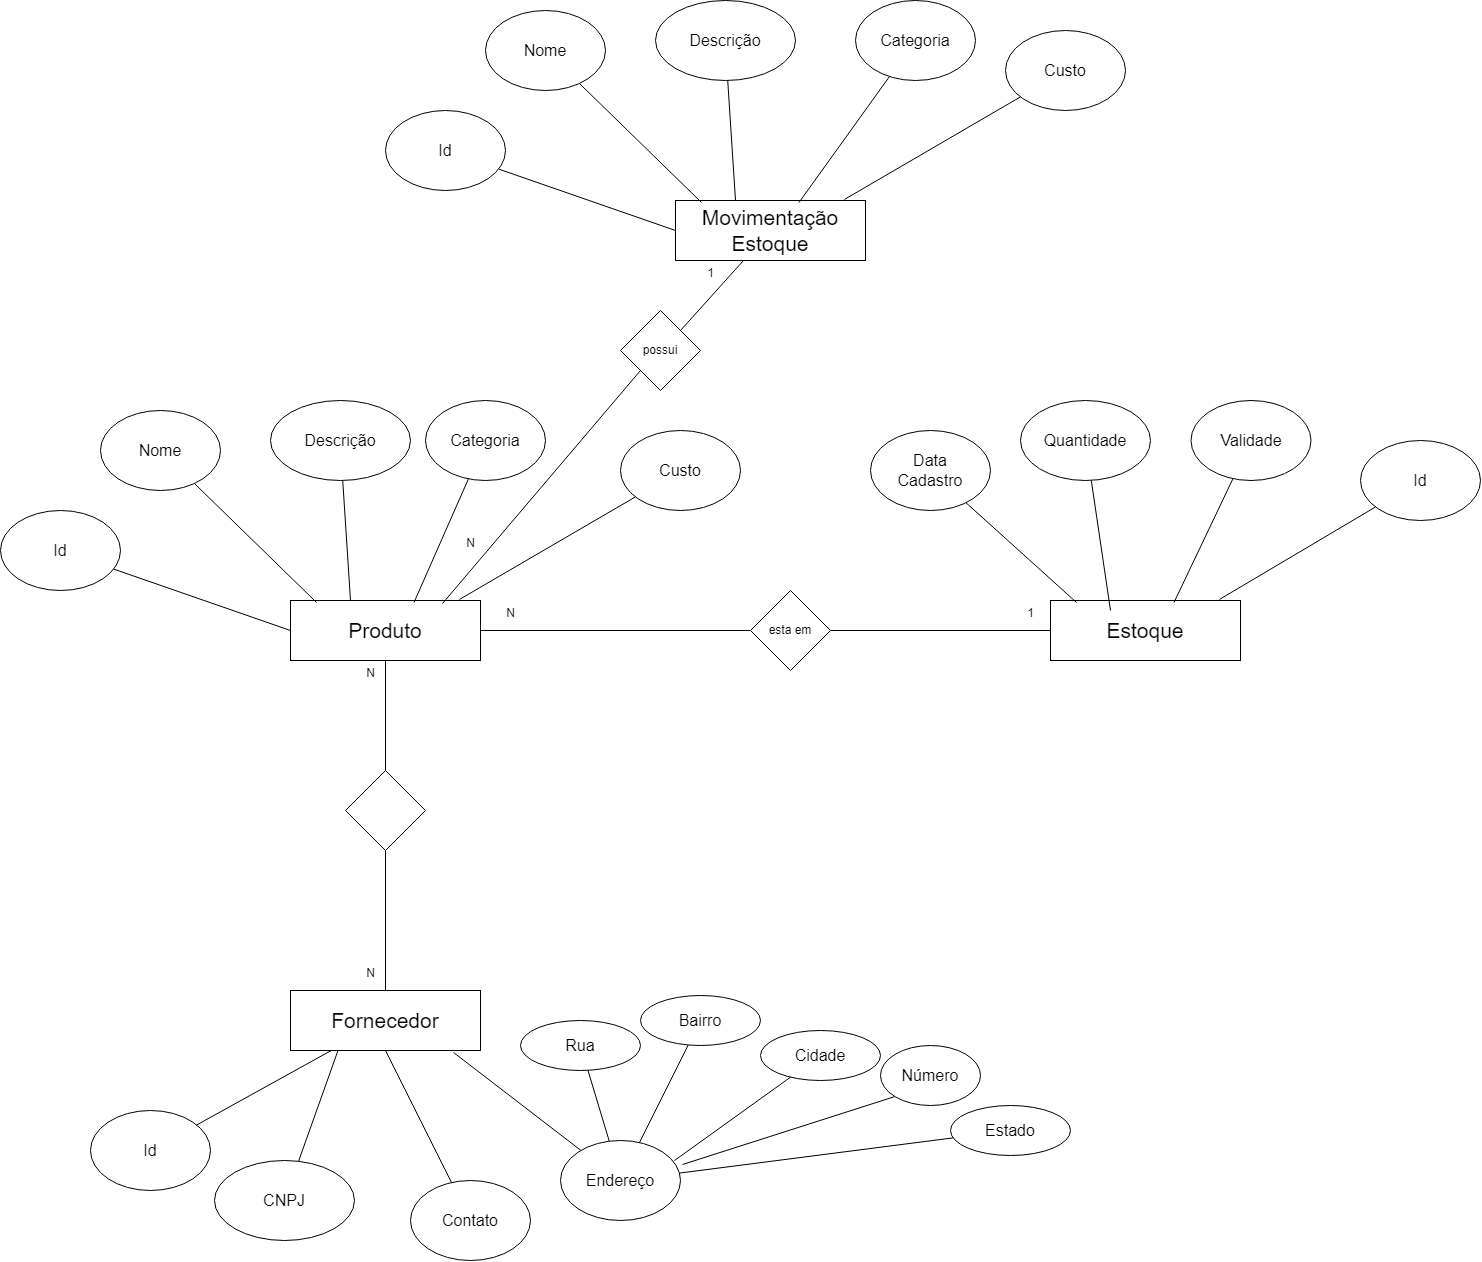

The diagram above was exported from draw.io. Its source (the exported page's mxGraphModel, read from the mxfile embedded in the PNG):
<mxGraphModel dx="2476" dy="2502" grid="1" gridSize="10" guides="1" tooltips="1" connect="1" arrows="1" fold="1" page="1" pageScale="1" pageWidth="827" pageHeight="1169" math="0" shadow="0">
  <root>
    <mxCell id="0" />
    <mxCell id="1" parent="0" />
    <mxCell id="LC5yeotSGuyx8YRgZ8TU-61" style="rounded=0;orthogonalLoop=1;jettySize=auto;html=1;entryX=0.5;entryY=0;entryDx=0;entryDy=0;endArrow=none;endFill=0;" edge="1" parent="1" source="LC5yeotSGuyx8YRgZ8TU-1" target="LC5yeotSGuyx8YRgZ8TU-60">
      <mxGeometry relative="1" as="geometry" />
    </mxCell>
    <mxCell id="LC5yeotSGuyx8YRgZ8TU-1" value="&lt;font style=&quot;font-size: 21px;&quot;&gt;Produto&lt;/font&gt;" style="rounded=0;whiteSpace=wrap;html=1;labelBackgroundColor=none;" vertex="1" parent="1">
      <mxGeometry x="340" y="220" width="190" height="60" as="geometry" />
    </mxCell>
    <mxCell id="LC5yeotSGuyx8YRgZ8TU-2" value="&lt;font style=&quot;font-size: 16px;&quot;&gt;Nome&lt;/font&gt;" style="ellipse;whiteSpace=wrap;html=1;labelBackgroundColor=none;" vertex="1" parent="1">
      <mxGeometry x="150" y="30" width="120" height="80" as="geometry" />
    </mxCell>
    <mxCell id="LC5yeotSGuyx8YRgZ8TU-8" style="rounded=0;orthogonalLoop=1;jettySize=auto;html=1;endArrow=none;endFill=0;" edge="1" parent="1" source="LC5yeotSGuyx8YRgZ8TU-4">
      <mxGeometry relative="1" as="geometry">
        <mxPoint x="400" y="220" as="targetPoint" />
      </mxGeometry>
    </mxCell>
    <mxCell id="LC5yeotSGuyx8YRgZ8TU-4" value="&lt;font style=&quot;font-size: 16px;&quot;&gt;Descrição&lt;br&gt;&lt;/font&gt;" style="ellipse;whiteSpace=wrap;html=1;labelBackgroundColor=none;" vertex="1" parent="1">
      <mxGeometry x="320" y="20" width="140" height="80" as="geometry" />
    </mxCell>
    <mxCell id="LC5yeotSGuyx8YRgZ8TU-9" value="&lt;font style=&quot;font-size: 16px;&quot;&gt;Categoria&lt;/font&gt;" style="ellipse;whiteSpace=wrap;html=1;labelBackgroundColor=none;" vertex="1" parent="1">
      <mxGeometry x="475" y="20" width="120" height="80" as="geometry" />
    </mxCell>
    <mxCell id="LC5yeotSGuyx8YRgZ8TU-10" style="rounded=0;orthogonalLoop=1;jettySize=auto;html=1;entryX=0.65;entryY=0.033;entryDx=0;entryDy=0;entryPerimeter=0;endArrow=none;endFill=0;" edge="1" parent="1" source="LC5yeotSGuyx8YRgZ8TU-9" target="LC5yeotSGuyx8YRgZ8TU-1">
      <mxGeometry relative="1" as="geometry" />
    </mxCell>
    <mxCell id="LC5yeotSGuyx8YRgZ8TU-11" value="&lt;font style=&quot;font-size: 16px;&quot;&gt;Custo&lt;/font&gt;" style="ellipse;whiteSpace=wrap;html=1;labelBackgroundColor=none;" vertex="1" parent="1">
      <mxGeometry x="670" y="50" width="120" height="80" as="geometry" />
    </mxCell>
    <mxCell id="LC5yeotSGuyx8YRgZ8TU-13" style="rounded=0;orthogonalLoop=1;jettySize=auto;html=1;entryX=0;entryY=0.5;entryDx=0;entryDy=0;endArrow=none;endFill=0;" edge="1" parent="1" source="LC5yeotSGuyx8YRgZ8TU-12" target="LC5yeotSGuyx8YRgZ8TU-1">
      <mxGeometry relative="1" as="geometry" />
    </mxCell>
    <mxCell id="LC5yeotSGuyx8YRgZ8TU-12" value="&lt;font style=&quot;font-size: 16px;&quot;&gt;Id&lt;/font&gt;" style="ellipse;whiteSpace=wrap;html=1;labelBackgroundColor=none;" vertex="1" parent="1">
      <mxGeometry x="50" y="130" width="120" height="80" as="geometry" />
    </mxCell>
    <mxCell id="LC5yeotSGuyx8YRgZ8TU-15" style="rounded=0;orthogonalLoop=1;jettySize=auto;html=1;entryX=0.137;entryY=0.033;entryDx=0;entryDy=0;entryPerimeter=0;endArrow=none;endFill=0;" edge="1" parent="1" source="LC5yeotSGuyx8YRgZ8TU-2" target="LC5yeotSGuyx8YRgZ8TU-1">
      <mxGeometry relative="1" as="geometry" />
    </mxCell>
    <mxCell id="LC5yeotSGuyx8YRgZ8TU-16" style="rounded=0;orthogonalLoop=1;jettySize=auto;html=1;entryX=0.889;entryY=-0.017;entryDx=0;entryDy=0;entryPerimeter=0;endArrow=none;endFill=0;" edge="1" parent="1" source="LC5yeotSGuyx8YRgZ8TU-11" target="LC5yeotSGuyx8YRgZ8TU-1">
      <mxGeometry relative="1" as="geometry" />
    </mxCell>
    <mxCell id="LC5yeotSGuyx8YRgZ8TU-18" value="&lt;font style=&quot;font-size: 21px;&quot;&gt;Estoque&lt;/font&gt;" style="rounded=0;whiteSpace=wrap;html=1;labelBackgroundColor=none;" vertex="1" parent="1">
      <mxGeometry x="1100" y="220" width="190" height="60" as="geometry" />
    </mxCell>
    <mxCell id="LC5yeotSGuyx8YRgZ8TU-19" value="&lt;font style=&quot;font-size: 16px;&quot;&gt;Data&lt;br&gt;Cadastro&lt;br&gt;&lt;/font&gt;" style="ellipse;whiteSpace=wrap;html=1;labelBackgroundColor=none;" vertex="1" parent="1">
      <mxGeometry x="920" y="50" width="120" height="80" as="geometry" />
    </mxCell>
    <mxCell id="LC5yeotSGuyx8YRgZ8TU-20" style="rounded=0;orthogonalLoop=1;jettySize=auto;html=1;endArrow=none;endFill=0;" edge="1" parent="1" source="LC5yeotSGuyx8YRgZ8TU-21">
      <mxGeometry relative="1" as="geometry">
        <mxPoint x="1160" y="230" as="targetPoint" />
      </mxGeometry>
    </mxCell>
    <mxCell id="LC5yeotSGuyx8YRgZ8TU-21" value="&lt;font style=&quot;font-size: 16px;&quot;&gt;Quantidade&lt;br&gt;&lt;/font&gt;" style="ellipse;whiteSpace=wrap;html=1;labelBackgroundColor=none;" vertex="1" parent="1">
      <mxGeometry x="1070" y="20" width="130" height="80" as="geometry" />
    </mxCell>
    <mxCell id="LC5yeotSGuyx8YRgZ8TU-22" value="&lt;span style=&quot;font-size: 16px;&quot;&gt;Validade&lt;br&gt;&lt;/span&gt;" style="ellipse;whiteSpace=wrap;html=1;labelBackgroundColor=none;" vertex="1" parent="1">
      <mxGeometry x="1240.5" y="20" width="120" height="80" as="geometry" />
    </mxCell>
    <mxCell id="LC5yeotSGuyx8YRgZ8TU-23" style="rounded=0;orthogonalLoop=1;jettySize=auto;html=1;entryX=0.65;entryY=0.033;entryDx=0;entryDy=0;entryPerimeter=0;endArrow=none;endFill=0;" edge="1" parent="1" source="LC5yeotSGuyx8YRgZ8TU-22" target="LC5yeotSGuyx8YRgZ8TU-18">
      <mxGeometry relative="1" as="geometry" />
    </mxCell>
    <mxCell id="LC5yeotSGuyx8YRgZ8TU-24" value="&lt;span style=&quot;font-size: 16px;&quot;&gt;Id&lt;br&gt;&lt;/span&gt;" style="ellipse;whiteSpace=wrap;html=1;labelBackgroundColor=none;" vertex="1" parent="1">
      <mxGeometry x="1410" y="60" width="120" height="80" as="geometry" />
    </mxCell>
    <mxCell id="LC5yeotSGuyx8YRgZ8TU-27" style="rounded=0;orthogonalLoop=1;jettySize=auto;html=1;entryX=0.137;entryY=0.033;entryDx=0;entryDy=0;entryPerimeter=0;endArrow=none;endFill=0;" edge="1" parent="1" source="LC5yeotSGuyx8YRgZ8TU-19" target="LC5yeotSGuyx8YRgZ8TU-18">
      <mxGeometry relative="1" as="geometry" />
    </mxCell>
    <mxCell id="LC5yeotSGuyx8YRgZ8TU-28" style="rounded=0;orthogonalLoop=1;jettySize=auto;html=1;entryX=0.889;entryY=-0.017;entryDx=0;entryDy=0;entryPerimeter=0;endArrow=none;endFill=0;" edge="1" parent="1" source="LC5yeotSGuyx8YRgZ8TU-24" target="LC5yeotSGuyx8YRgZ8TU-18">
      <mxGeometry relative="1" as="geometry" />
    </mxCell>
    <mxCell id="LC5yeotSGuyx8YRgZ8TU-31" style="rounded=0;orthogonalLoop=1;jettySize=auto;html=1;entryX=0;entryY=0.5;entryDx=0;entryDy=0;endArrow=none;endFill=0;" edge="1" parent="1" source="LC5yeotSGuyx8YRgZ8TU-30" target="LC5yeotSGuyx8YRgZ8TU-18">
      <mxGeometry relative="1" as="geometry" />
    </mxCell>
    <mxCell id="LC5yeotSGuyx8YRgZ8TU-33" style="rounded=0;orthogonalLoop=1;jettySize=auto;html=1;entryX=1;entryY=0.5;entryDx=0;entryDy=0;endArrow=none;endFill=0;" edge="1" parent="1" source="LC5yeotSGuyx8YRgZ8TU-30" target="LC5yeotSGuyx8YRgZ8TU-1">
      <mxGeometry relative="1" as="geometry" />
    </mxCell>
    <mxCell id="LC5yeotSGuyx8YRgZ8TU-30" value="esta em" style="rhombus;whiteSpace=wrap;html=1;" vertex="1" parent="1">
      <mxGeometry x="800" y="210" width="80" height="80" as="geometry" />
    </mxCell>
    <mxCell id="LC5yeotSGuyx8YRgZ8TU-34" value="N" style="text;html=1;align=center;verticalAlign=middle;resizable=0;points=[];autosize=1;strokeColor=none;fillColor=none;" vertex="1" parent="1">
      <mxGeometry x="545" y="218" width="30" height="30" as="geometry" />
    </mxCell>
    <mxCell id="LC5yeotSGuyx8YRgZ8TU-37" value="1" style="text;html=1;align=center;verticalAlign=middle;resizable=0;points=[];autosize=1;strokeColor=none;fillColor=none;" vertex="1" parent="1">
      <mxGeometry x="1065" y="218" width="30" height="30" as="geometry" />
    </mxCell>
    <mxCell id="LC5yeotSGuyx8YRgZ8TU-54" style="rounded=0;orthogonalLoop=1;jettySize=auto;html=1;endArrow=none;endFill=0;" edge="1" parent="1" source="LC5yeotSGuyx8YRgZ8TU-38" target="LC5yeotSGuyx8YRgZ8TU-39">
      <mxGeometry relative="1" as="geometry" />
    </mxCell>
    <mxCell id="LC5yeotSGuyx8YRgZ8TU-62" style="rounded=0;orthogonalLoop=1;jettySize=auto;html=1;entryX=0.5;entryY=1;entryDx=0;entryDy=0;endArrow=none;endFill=0;" edge="1" parent="1" source="LC5yeotSGuyx8YRgZ8TU-38" target="LC5yeotSGuyx8YRgZ8TU-60">
      <mxGeometry relative="1" as="geometry" />
    </mxCell>
    <mxCell id="LC5yeotSGuyx8YRgZ8TU-38" value="&lt;span style=&quot;font-size: 21px;&quot;&gt;Fornecedor&lt;/span&gt;" style="rounded=0;whiteSpace=wrap;html=1;labelBackgroundColor=none;" vertex="1" parent="1">
      <mxGeometry x="340" y="610" width="190" height="60" as="geometry" />
    </mxCell>
    <mxCell id="LC5yeotSGuyx8YRgZ8TU-39" value="&lt;font style=&quot;font-size: 16px;&quot;&gt;Id&lt;/font&gt;" style="ellipse;whiteSpace=wrap;html=1;labelBackgroundColor=none;" vertex="1" parent="1">
      <mxGeometry x="140" y="730" width="120" height="80" as="geometry" />
    </mxCell>
    <mxCell id="LC5yeotSGuyx8YRgZ8TU-55" style="rounded=0;orthogonalLoop=1;jettySize=auto;html=1;entryX=0.25;entryY=1;entryDx=0;entryDy=0;endArrow=none;endFill=0;" edge="1" parent="1" source="LC5yeotSGuyx8YRgZ8TU-41" target="LC5yeotSGuyx8YRgZ8TU-38">
      <mxGeometry relative="1" as="geometry" />
    </mxCell>
    <mxCell id="LC5yeotSGuyx8YRgZ8TU-41" value="&lt;font style=&quot;font-size: 16px;&quot;&gt;CNPJ&lt;br&gt;&lt;/font&gt;" style="ellipse;whiteSpace=wrap;html=1;labelBackgroundColor=none;" vertex="1" parent="1">
      <mxGeometry x="264" y="780" width="140" height="80" as="geometry" />
    </mxCell>
    <mxCell id="LC5yeotSGuyx8YRgZ8TU-56" style="rounded=0;orthogonalLoop=1;jettySize=auto;html=1;entryX=0.5;entryY=1;entryDx=0;entryDy=0;endArrow=none;endFill=0;" edge="1" parent="1" source="LC5yeotSGuyx8YRgZ8TU-42" target="LC5yeotSGuyx8YRgZ8TU-38">
      <mxGeometry relative="1" as="geometry" />
    </mxCell>
    <mxCell id="LC5yeotSGuyx8YRgZ8TU-42" value="&lt;span style=&quot;font-size: 16px;&quot;&gt;Contato&lt;/span&gt;" style="ellipse;whiteSpace=wrap;html=1;labelBackgroundColor=none;" vertex="1" parent="1">
      <mxGeometry x="460" y="800" width="120" height="80" as="geometry" />
    </mxCell>
    <mxCell id="LC5yeotSGuyx8YRgZ8TU-51" value="" style="rounded=0;orthogonalLoop=1;jettySize=auto;html=1;endArrow=none;endFill=0;" edge="1" parent="1" source="LC5yeotSGuyx8YRgZ8TU-44" target="LC5yeotSGuyx8YRgZ8TU-50">
      <mxGeometry relative="1" as="geometry" />
    </mxCell>
    <mxCell id="LC5yeotSGuyx8YRgZ8TU-44" value="&lt;font style=&quot;font-size: 16px;&quot;&gt;Endereço&lt;/font&gt;" style="ellipse;whiteSpace=wrap;html=1;labelBackgroundColor=none;" vertex="1" parent="1">
      <mxGeometry x="610" y="760" width="120" height="80" as="geometry" />
    </mxCell>
    <mxCell id="LC5yeotSGuyx8YRgZ8TU-50" value="&lt;font style=&quot;font-size: 16px;&quot;&gt;Rua&lt;/font&gt;" style="ellipse;whiteSpace=wrap;html=1;labelBackgroundColor=none;" vertex="1" parent="1">
      <mxGeometry x="570" y="640" width="120" height="50" as="geometry" />
    </mxCell>
    <mxCell id="LC5yeotSGuyx8YRgZ8TU-83" style="rounded=0;orthogonalLoop=1;jettySize=auto;html=1;endArrow=none;endFill=0;" edge="1" parent="1" source="LC5yeotSGuyx8YRgZ8TU-52" target="LC5yeotSGuyx8YRgZ8TU-44">
      <mxGeometry relative="1" as="geometry" />
    </mxCell>
    <mxCell id="LC5yeotSGuyx8YRgZ8TU-52" value="&lt;font style=&quot;font-size: 16px;&quot;&gt;Bairro&lt;/font&gt;" style="ellipse;whiteSpace=wrap;html=1;labelBackgroundColor=none;" vertex="1" parent="1">
      <mxGeometry x="690" y="615" width="120" height="50" as="geometry" />
    </mxCell>
    <mxCell id="LC5yeotSGuyx8YRgZ8TU-53" value="&lt;font style=&quot;font-size: 16px;&quot;&gt;Cidade&lt;/font&gt;" style="ellipse;whiteSpace=wrap;html=1;labelBackgroundColor=none;" vertex="1" parent="1">
      <mxGeometry x="810" y="650" width="120" height="50" as="geometry" />
    </mxCell>
    <mxCell id="LC5yeotSGuyx8YRgZ8TU-57" style="rounded=0;orthogonalLoop=1;jettySize=auto;html=1;entryX=0.858;entryY=1.033;entryDx=0;entryDy=0;entryPerimeter=0;endArrow=none;endFill=0;" edge="1" parent="1" source="LC5yeotSGuyx8YRgZ8TU-44" target="LC5yeotSGuyx8YRgZ8TU-38">
      <mxGeometry relative="1" as="geometry" />
    </mxCell>
    <mxCell id="LC5yeotSGuyx8YRgZ8TU-58" value="&lt;font style=&quot;font-size: 16px;&quot;&gt;Número&lt;/font&gt;" style="ellipse;whiteSpace=wrap;html=1;labelBackgroundColor=none;" vertex="1" parent="1">
      <mxGeometry x="930" y="665" width="100" height="60" as="geometry" />
    </mxCell>
    <mxCell id="LC5yeotSGuyx8YRgZ8TU-86" style="rounded=0;orthogonalLoop=1;jettySize=auto;html=1;endArrow=none;endFill=0;" edge="1" parent="1" source="LC5yeotSGuyx8YRgZ8TU-59" target="LC5yeotSGuyx8YRgZ8TU-44">
      <mxGeometry relative="1" as="geometry" />
    </mxCell>
    <mxCell id="LC5yeotSGuyx8YRgZ8TU-59" value="&lt;font style=&quot;font-size: 16px;&quot;&gt;Estado&lt;/font&gt;" style="ellipse;whiteSpace=wrap;html=1;labelBackgroundColor=none;" vertex="1" parent="1">
      <mxGeometry x="1000" y="725" width="120" height="50" as="geometry" />
    </mxCell>
    <mxCell id="LC5yeotSGuyx8YRgZ8TU-60" value="" style="rhombus;whiteSpace=wrap;html=1;" vertex="1" parent="1">
      <mxGeometry x="395" y="390" width="80" height="80" as="geometry" />
    </mxCell>
    <mxCell id="LC5yeotSGuyx8YRgZ8TU-63" value="N" style="text;html=1;align=center;verticalAlign=middle;resizable=0;points=[];autosize=1;strokeColor=none;fillColor=none;" vertex="1" parent="1">
      <mxGeometry x="405" y="278" width="30" height="30" as="geometry" />
    </mxCell>
    <mxCell id="LC5yeotSGuyx8YRgZ8TU-64" value="N" style="text;html=1;align=center;verticalAlign=middle;resizable=0;points=[];autosize=1;strokeColor=none;fillColor=none;" vertex="1" parent="1">
      <mxGeometry x="405" y="578" width="30" height="30" as="geometry" />
    </mxCell>
    <mxCell id="LC5yeotSGuyx8YRgZ8TU-81" style="rounded=0;orthogonalLoop=1;jettySize=auto;html=1;entryX=1;entryY=0;entryDx=0;entryDy=0;endArrow=none;endFill=0;" edge="1" parent="1" source="LC5yeotSGuyx8YRgZ8TU-65" target="LC5yeotSGuyx8YRgZ8TU-79">
      <mxGeometry relative="1" as="geometry" />
    </mxCell>
    <mxCell id="LC5yeotSGuyx8YRgZ8TU-65" value="&lt;span style=&quot;font-size: 21px;&quot;&gt;Movimentação&lt;br&gt;Estoque&lt;br&gt;&lt;/span&gt;" style="rounded=0;whiteSpace=wrap;html=1;labelBackgroundColor=none;" vertex="1" parent="1">
      <mxGeometry x="725" y="-180" width="190" height="60" as="geometry" />
    </mxCell>
    <mxCell id="LC5yeotSGuyx8YRgZ8TU-66" value="&lt;font style=&quot;font-size: 16px;&quot;&gt;Nome&lt;/font&gt;" style="ellipse;whiteSpace=wrap;html=1;labelBackgroundColor=none;" vertex="1" parent="1">
      <mxGeometry x="535" y="-370" width="120" height="80" as="geometry" />
    </mxCell>
    <mxCell id="LC5yeotSGuyx8YRgZ8TU-67" style="rounded=0;orthogonalLoop=1;jettySize=auto;html=1;endArrow=none;endFill=0;" edge="1" parent="1" source="LC5yeotSGuyx8YRgZ8TU-68">
      <mxGeometry relative="1" as="geometry">
        <mxPoint x="785" y="-180" as="targetPoint" />
      </mxGeometry>
    </mxCell>
    <mxCell id="LC5yeotSGuyx8YRgZ8TU-68" value="&lt;font style=&quot;font-size: 16px;&quot;&gt;Descrição&lt;br&gt;&lt;/font&gt;" style="ellipse;whiteSpace=wrap;html=1;labelBackgroundColor=none;" vertex="1" parent="1">
      <mxGeometry x="705" y="-380" width="140" height="80" as="geometry" />
    </mxCell>
    <mxCell id="LC5yeotSGuyx8YRgZ8TU-69" value="&lt;font style=&quot;font-size: 16px;&quot;&gt;Categoria&lt;/font&gt;" style="ellipse;whiteSpace=wrap;html=1;labelBackgroundColor=none;" vertex="1" parent="1">
      <mxGeometry x="905" y="-380" width="120" height="80" as="geometry" />
    </mxCell>
    <mxCell id="LC5yeotSGuyx8YRgZ8TU-70" style="rounded=0;orthogonalLoop=1;jettySize=auto;html=1;entryX=0.65;entryY=0.033;entryDx=0;entryDy=0;entryPerimeter=0;endArrow=none;endFill=0;" edge="1" parent="1" source="LC5yeotSGuyx8YRgZ8TU-69" target="LC5yeotSGuyx8YRgZ8TU-65">
      <mxGeometry relative="1" as="geometry" />
    </mxCell>
    <mxCell id="LC5yeotSGuyx8YRgZ8TU-71" value="&lt;font style=&quot;font-size: 16px;&quot;&gt;Custo&lt;/font&gt;" style="ellipse;whiteSpace=wrap;html=1;labelBackgroundColor=none;" vertex="1" parent="1">
      <mxGeometry x="1055" y="-350" width="120" height="80" as="geometry" />
    </mxCell>
    <mxCell id="LC5yeotSGuyx8YRgZ8TU-72" style="rounded=0;orthogonalLoop=1;jettySize=auto;html=1;entryX=0;entryY=0.5;entryDx=0;entryDy=0;endArrow=none;endFill=0;" edge="1" parent="1" source="LC5yeotSGuyx8YRgZ8TU-73" target="LC5yeotSGuyx8YRgZ8TU-65">
      <mxGeometry relative="1" as="geometry" />
    </mxCell>
    <mxCell id="LC5yeotSGuyx8YRgZ8TU-73" value="&lt;font style=&quot;font-size: 16px;&quot;&gt;Id&lt;/font&gt;" style="ellipse;whiteSpace=wrap;html=1;labelBackgroundColor=none;" vertex="1" parent="1">
      <mxGeometry x="435" y="-270" width="120" height="80" as="geometry" />
    </mxCell>
    <mxCell id="LC5yeotSGuyx8YRgZ8TU-74" style="rounded=0;orthogonalLoop=1;jettySize=auto;html=1;entryX=0.137;entryY=0.033;entryDx=0;entryDy=0;entryPerimeter=0;endArrow=none;endFill=0;" edge="1" parent="1" source="LC5yeotSGuyx8YRgZ8TU-66" target="LC5yeotSGuyx8YRgZ8TU-65">
      <mxGeometry relative="1" as="geometry" />
    </mxCell>
    <mxCell id="LC5yeotSGuyx8YRgZ8TU-75" style="rounded=0;orthogonalLoop=1;jettySize=auto;html=1;entryX=0.889;entryY=-0.017;entryDx=0;entryDy=0;entryPerimeter=0;endArrow=none;endFill=0;" edge="1" parent="1" source="LC5yeotSGuyx8YRgZ8TU-71" target="LC5yeotSGuyx8YRgZ8TU-65">
      <mxGeometry relative="1" as="geometry" />
    </mxCell>
    <mxCell id="LC5yeotSGuyx8YRgZ8TU-79" value="possui" style="rhombus;whiteSpace=wrap;html=1;" vertex="1" parent="1">
      <mxGeometry x="670" y="-70" width="80" height="80" as="geometry" />
    </mxCell>
    <mxCell id="LC5yeotSGuyx8YRgZ8TU-82" style="rounded=0;orthogonalLoop=1;jettySize=auto;html=1;exitX=0;exitY=1;exitDx=0;exitDy=0;entryX=0.8;entryY=0.05;entryDx=0;entryDy=0;entryPerimeter=0;endArrow=none;endFill=0;" edge="1" parent="1" source="LC5yeotSGuyx8YRgZ8TU-79" target="LC5yeotSGuyx8YRgZ8TU-1">
      <mxGeometry relative="1" as="geometry" />
    </mxCell>
    <mxCell id="LC5yeotSGuyx8YRgZ8TU-84" style="rounded=0;orthogonalLoop=1;jettySize=auto;html=1;entryX=0.95;entryY=0.25;entryDx=0;entryDy=0;entryPerimeter=0;endArrow=none;endFill=0;" edge="1" parent="1" source="LC5yeotSGuyx8YRgZ8TU-53" target="LC5yeotSGuyx8YRgZ8TU-44">
      <mxGeometry relative="1" as="geometry" />
    </mxCell>
    <mxCell id="LC5yeotSGuyx8YRgZ8TU-87" style="rounded=0;orthogonalLoop=1;jettySize=auto;html=1;exitX=0;exitY=1;exitDx=0;exitDy=0;entryX=1.017;entryY=0.3;entryDx=0;entryDy=0;entryPerimeter=0;endArrow=none;endFill=0;" edge="1" parent="1" source="LC5yeotSGuyx8YRgZ8TU-58" target="LC5yeotSGuyx8YRgZ8TU-44">
      <mxGeometry relative="1" as="geometry" />
    </mxCell>
    <mxCell id="LC5yeotSGuyx8YRgZ8TU-89" value="N" style="text;html=1;align=center;verticalAlign=middle;resizable=0;points=[];autosize=1;strokeColor=none;fillColor=none;" vertex="1" parent="1">
      <mxGeometry x="505" y="148" width="30" height="30" as="geometry" />
    </mxCell>
    <mxCell id="LC5yeotSGuyx8YRgZ8TU-90" value="1" style="text;html=1;align=center;verticalAlign=middle;resizable=0;points=[];autosize=1;strokeColor=none;fillColor=none;" vertex="1" parent="1">
      <mxGeometry x="745" y="-122" width="30" height="30" as="geometry" />
    </mxCell>
  </root>
</mxGraphModel>